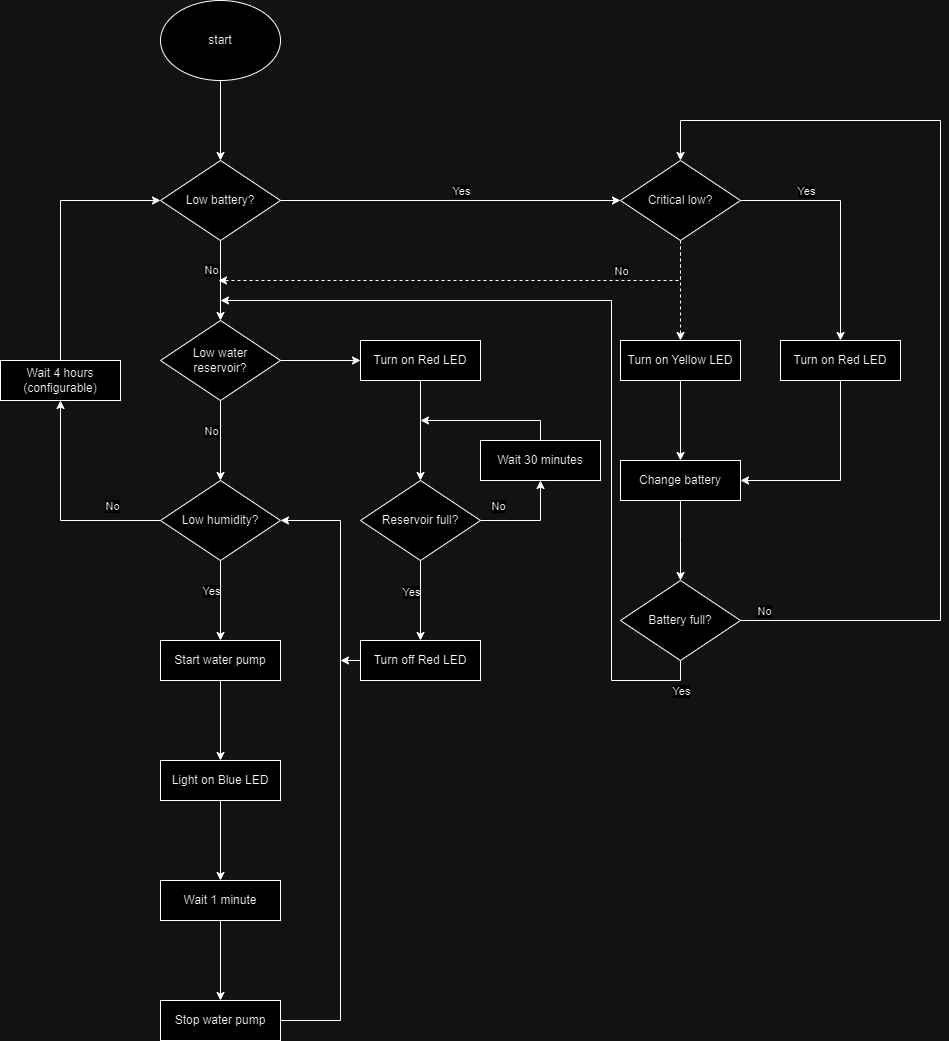

The diagram above was exported from draw.io. Its source (the exported page's mxGraphModel, read from the mxfile embedded in the PNG):
<mxGraphModel dx="1434" dy="758" grid="1" gridSize="10" guides="1" tooltips="1" connect="1" arrows="1" fold="1" page="1" pageScale="1" pageWidth="827" pageHeight="1169" math="0" shadow="0">
  <root>
    <mxCell id="0" />
    <mxCell id="1" parent="0" />
    <mxCell id="zaaU4aKtAHIBDLXBnY_3-3" value="" style="edgeStyle=orthogonalEdgeStyle;rounded=0;orthogonalLoop=1;jettySize=auto;html=1;" parent="1" source="zaaU4aKtAHIBDLXBnY_3-1" target="zaaU4aKtAHIBDLXBnY_3-2" edge="1">
      <mxGeometry relative="1" as="geometry" />
    </mxCell>
    <mxCell id="zaaU4aKtAHIBDLXBnY_3-1" value="start&lt;br&gt;" style="ellipse;whiteSpace=wrap;html=1;" parent="1" vertex="1">
      <mxGeometry x="420" y="80" width="120" height="80" as="geometry" />
    </mxCell>
    <mxCell id="zaaU4aKtAHIBDLXBnY_3-5" value="" style="edgeStyle=orthogonalEdgeStyle;rounded=0;orthogonalLoop=1;jettySize=auto;html=1;" parent="1" source="zaaU4aKtAHIBDLXBnY_3-2" target="zaaU4aKtAHIBDLXBnY_3-4" edge="1">
      <mxGeometry relative="1" as="geometry" />
    </mxCell>
    <mxCell id="iCMc9bXATborlr8O-4rv-16" value="No" style="edgeLabel;html=1;align=center;verticalAlign=middle;resizable=0;points=[];" parent="zaaU4aKtAHIBDLXBnY_3-5" vertex="1" connectable="0">
      <mxGeometry x="-0.2789" y="-2" relative="1" as="geometry">
        <mxPoint x="-8" as="offset" />
      </mxGeometry>
    </mxCell>
    <mxCell id="zaaU4aKtAHIBDLXBnY_3-22" value="" style="edgeStyle=orthogonalEdgeStyle;rounded=0;orthogonalLoop=1;jettySize=auto;html=1;" parent="1" source="zaaU4aKtAHIBDLXBnY_3-2" target="zaaU4aKtAHIBDLXBnY_3-21" edge="1">
      <mxGeometry relative="1" as="geometry" />
    </mxCell>
    <mxCell id="iCMc9bXATborlr8O-4rv-15" value="Yes" style="edgeLabel;html=1;align=center;verticalAlign=middle;resizable=0;points=[];" parent="zaaU4aKtAHIBDLXBnY_3-22" vertex="1" connectable="0">
      <mxGeometry x="-0.2727" y="2" relative="1" as="geometry">
        <mxPoint x="56" y="-8" as="offset" />
      </mxGeometry>
    </mxCell>
    <mxCell id="zaaU4aKtAHIBDLXBnY_3-2" value="Low battery?&lt;br&gt;" style="rhombus;whiteSpace=wrap;html=1;" parent="1" vertex="1">
      <mxGeometry x="420" y="240" width="120" height="80" as="geometry" />
    </mxCell>
    <mxCell id="zaaU4aKtAHIBDLXBnY_3-7" value="" style="edgeStyle=orthogonalEdgeStyle;rounded=0;orthogonalLoop=1;jettySize=auto;html=1;" parent="1" source="zaaU4aKtAHIBDLXBnY_3-4" target="zaaU4aKtAHIBDLXBnY_3-6" edge="1">
      <mxGeometry relative="1" as="geometry" />
    </mxCell>
    <mxCell id="iCMc9bXATborlr8O-4rv-17" value="No" style="edgeLabel;html=1;align=center;verticalAlign=middle;resizable=0;points=[];" parent="zaaU4aKtAHIBDLXBnY_3-7" vertex="1" connectable="0">
      <mxGeometry x="-0.0421" relative="1" as="geometry">
        <mxPoint x="-10" y="-8" as="offset" />
      </mxGeometry>
    </mxCell>
    <mxCell id="zaaU4aKtAHIBDLXBnY_3-24" value="" style="edgeStyle=orthogonalEdgeStyle;rounded=0;orthogonalLoop=1;jettySize=auto;html=1;" parent="1" source="zaaU4aKtAHIBDLXBnY_3-4" target="zaaU4aKtAHIBDLXBnY_3-23" edge="1">
      <mxGeometry relative="1" as="geometry" />
    </mxCell>
    <mxCell id="zaaU4aKtAHIBDLXBnY_3-4" value="Low water&lt;br&gt;reservoir?" style="rhombus;html=1;whiteSpace=wrap;" parent="1" vertex="1">
      <mxGeometry x="420" y="400" width="120" height="80" as="geometry" />
    </mxCell>
    <mxCell id="zaaU4aKtAHIBDLXBnY_3-9" value="" style="edgeStyle=orthogonalEdgeStyle;rounded=0;orthogonalLoop=1;jettySize=auto;html=1;" parent="1" source="zaaU4aKtAHIBDLXBnY_3-6" target="zaaU4aKtAHIBDLXBnY_3-8" edge="1">
      <mxGeometry relative="1" as="geometry" />
    </mxCell>
    <mxCell id="iCMc9bXATborlr8O-4rv-18" value="Yes&lt;br&gt;" style="edgeLabel;html=1;align=center;verticalAlign=middle;resizable=0;points=[];" parent="zaaU4aKtAHIBDLXBnY_3-9" vertex="1" connectable="0">
      <mxGeometry x="-0.2526" y="2" relative="1" as="geometry">
        <mxPoint x="-12" as="offset" />
      </mxGeometry>
    </mxCell>
    <mxCell id="zaaU4aKtAHIBDLXBnY_3-18" style="edgeStyle=orthogonalEdgeStyle;rounded=0;orthogonalLoop=1;jettySize=auto;html=1;entryX=0.5;entryY=1;entryDx=0;entryDy=0;" parent="1" source="zaaU4aKtAHIBDLXBnY_3-6" target="zaaU4aKtAHIBDLXBnY_3-17" edge="1">
      <mxGeometry relative="1" as="geometry" />
    </mxCell>
    <mxCell id="iCMc9bXATborlr8O-4rv-29" value="No" style="edgeLabel;html=1;align=center;verticalAlign=middle;resizable=0;points=[];" parent="zaaU4aKtAHIBDLXBnY_3-18" vertex="1" connectable="0">
      <mxGeometry x="-0.5257" relative="1" as="geometry">
        <mxPoint x="3" y="-15" as="offset" />
      </mxGeometry>
    </mxCell>
    <mxCell id="zaaU4aKtAHIBDLXBnY_3-6" value="Low humidity?" style="rhombus;html=1;whiteSpace=wrap;" parent="1" vertex="1">
      <mxGeometry x="420" y="560" width="120" height="80" as="geometry" />
    </mxCell>
    <mxCell id="zaaU4aKtAHIBDLXBnY_3-11" value="" style="edgeStyle=orthogonalEdgeStyle;rounded=0;orthogonalLoop=1;jettySize=auto;html=1;" parent="1" source="zaaU4aKtAHIBDLXBnY_3-8" target="zaaU4aKtAHIBDLXBnY_3-10" edge="1">
      <mxGeometry relative="1" as="geometry" />
    </mxCell>
    <mxCell id="zaaU4aKtAHIBDLXBnY_3-8" value="Start water pump" style="whiteSpace=wrap;html=1;" parent="1" vertex="1">
      <mxGeometry x="420" y="720" width="120" height="40" as="geometry" />
    </mxCell>
    <mxCell id="zaaU4aKtAHIBDLXBnY_3-13" value="" style="edgeStyle=orthogonalEdgeStyle;rounded=0;orthogonalLoop=1;jettySize=auto;html=1;" parent="1" source="zaaU4aKtAHIBDLXBnY_3-10" target="zaaU4aKtAHIBDLXBnY_3-12" edge="1">
      <mxGeometry relative="1" as="geometry" />
    </mxCell>
    <mxCell id="zaaU4aKtAHIBDLXBnY_3-10" value="Light on Blue LED" style="whiteSpace=wrap;html=1;" parent="1" vertex="1">
      <mxGeometry x="420" y="840" width="120" height="40" as="geometry" />
    </mxCell>
    <mxCell id="zaaU4aKtAHIBDLXBnY_3-15" value="" style="edgeStyle=orthogonalEdgeStyle;rounded=0;orthogonalLoop=1;jettySize=auto;html=1;" parent="1" source="zaaU4aKtAHIBDLXBnY_3-12" target="zaaU4aKtAHIBDLXBnY_3-14" edge="1">
      <mxGeometry relative="1" as="geometry" />
    </mxCell>
    <mxCell id="zaaU4aKtAHIBDLXBnY_3-12" value="Wait 1 minute" style="whiteSpace=wrap;html=1;" parent="1" vertex="1">
      <mxGeometry x="420" y="960" width="120" height="40" as="geometry" />
    </mxCell>
    <mxCell id="zaaU4aKtAHIBDLXBnY_3-20" style="edgeStyle=orthogonalEdgeStyle;rounded=0;orthogonalLoop=1;jettySize=auto;html=1;entryX=1;entryY=0.5;entryDx=0;entryDy=0;" parent="1" source="zaaU4aKtAHIBDLXBnY_3-14" target="zaaU4aKtAHIBDLXBnY_3-6" edge="1">
      <mxGeometry relative="1" as="geometry">
        <mxPoint x="600" y="600" as="targetPoint" />
        <Array as="points">
          <mxPoint x="600" y="1100" />
          <mxPoint x="600" y="600" />
        </Array>
      </mxGeometry>
    </mxCell>
    <mxCell id="zaaU4aKtAHIBDLXBnY_3-14" value="Stop water pump" style="whiteSpace=wrap;html=1;" parent="1" vertex="1">
      <mxGeometry x="420" y="1080" width="120" height="40" as="geometry" />
    </mxCell>
    <mxCell id="zaaU4aKtAHIBDLXBnY_3-19" style="edgeStyle=orthogonalEdgeStyle;rounded=0;orthogonalLoop=1;jettySize=auto;html=1;entryX=0;entryY=0.5;entryDx=0;entryDy=0;" parent="1" source="zaaU4aKtAHIBDLXBnY_3-17" target="zaaU4aKtAHIBDLXBnY_3-2" edge="1">
      <mxGeometry relative="1" as="geometry">
        <Array as="points">
          <mxPoint x="320" y="280" />
        </Array>
      </mxGeometry>
    </mxCell>
    <mxCell id="zaaU4aKtAHIBDLXBnY_3-17" value="Wait 4 hours (configurable)" style="whiteSpace=wrap;html=1;" parent="1" vertex="1">
      <mxGeometry x="260" y="440" width="120" height="40" as="geometry" />
    </mxCell>
    <mxCell id="zaaU4aKtAHIBDLXBnY_3-38" value="" style="edgeStyle=orthogonalEdgeStyle;rounded=0;orthogonalLoop=1;jettySize=auto;html=1;dashed=1;" parent="1" source="zaaU4aKtAHIBDLXBnY_3-21" target="zaaU4aKtAHIBDLXBnY_3-37" edge="1">
      <mxGeometry relative="1" as="geometry" />
    </mxCell>
    <mxCell id="iCMc9bXATborlr8O-4rv-10" style="edgeStyle=orthogonalEdgeStyle;rounded=0;orthogonalLoop=1;jettySize=auto;html=1;dashed=1;" parent="1" source="zaaU4aKtAHIBDLXBnY_3-21" edge="1">
      <mxGeometry relative="1" as="geometry">
        <mxPoint x="478" y="360" as="targetPoint" />
        <Array as="points">
          <mxPoint x="940" y="360" />
        </Array>
      </mxGeometry>
    </mxCell>
    <mxCell id="iCMc9bXATborlr8O-4rv-23" value="No&lt;br&gt;" style="edgeLabel;html=1;align=center;verticalAlign=middle;resizable=0;points=[];" parent="iCMc9bXATborlr8O-4rv-10" vertex="1" connectable="0">
      <mxGeometry x="-0.9269" y="5" relative="1" as="geometry">
        <mxPoint x="-65" y="12" as="offset" />
      </mxGeometry>
    </mxCell>
    <mxCell id="iCMc9bXATborlr8O-4rv-11" style="edgeStyle=orthogonalEdgeStyle;rounded=0;orthogonalLoop=1;jettySize=auto;html=1;entryX=0.5;entryY=0;entryDx=0;entryDy=0;" parent="1" source="zaaU4aKtAHIBDLXBnY_3-21" target="iCMc9bXATborlr8O-4rv-12" edge="1">
      <mxGeometry relative="1" as="geometry">
        <mxPoint x="1120" y="420" as="targetPoint" />
        <Array as="points">
          <mxPoint x="1100" y="280" />
        </Array>
      </mxGeometry>
    </mxCell>
    <mxCell id="iCMc9bXATborlr8O-4rv-24" value="Yes" style="edgeLabel;html=1;align=center;verticalAlign=middle;resizable=0;points=[];" parent="iCMc9bXATborlr8O-4rv-11" vertex="1" connectable="0">
      <mxGeometry x="-0.4548" y="-1" relative="1" as="geometry">
        <mxPoint y="-11" as="offset" />
      </mxGeometry>
    </mxCell>
    <mxCell id="zaaU4aKtAHIBDLXBnY_3-21" value="Critical low?" style="rhombus;whiteSpace=wrap;html=1;" parent="1" vertex="1">
      <mxGeometry x="880" y="240" width="120" height="80" as="geometry" />
    </mxCell>
    <mxCell id="zaaU4aKtAHIBDLXBnY_3-26" value="" style="edgeStyle=orthogonalEdgeStyle;rounded=0;orthogonalLoop=1;jettySize=auto;html=1;" parent="1" source="zaaU4aKtAHIBDLXBnY_3-23" target="zaaU4aKtAHIBDLXBnY_3-25" edge="1">
      <mxGeometry relative="1" as="geometry">
        <Array as="points">
          <mxPoint x="680" y="500" />
          <mxPoint x="680" y="500" />
        </Array>
      </mxGeometry>
    </mxCell>
    <mxCell id="zaaU4aKtAHIBDLXBnY_3-23" value="Turn on Red LED" style="whiteSpace=wrap;html=1;" parent="1" vertex="1">
      <mxGeometry x="620" y="420" width="120" height="40" as="geometry" />
    </mxCell>
    <mxCell id="zaaU4aKtAHIBDLXBnY_3-31" style="edgeStyle=orthogonalEdgeStyle;rounded=0;orthogonalLoop=1;jettySize=auto;html=1;entryX=0.5;entryY=1;entryDx=0;entryDy=0;" parent="1" source="zaaU4aKtAHIBDLXBnY_3-25" target="zaaU4aKtAHIBDLXBnY_3-30" edge="1">
      <mxGeometry relative="1" as="geometry">
        <Array as="points">
          <mxPoint x="800" y="600" />
        </Array>
      </mxGeometry>
    </mxCell>
    <mxCell id="iCMc9bXATborlr8O-4rv-21" value="No" style="edgeLabel;html=1;align=center;verticalAlign=middle;resizable=0;points=[];" parent="zaaU4aKtAHIBDLXBnY_3-31" vertex="1" connectable="0">
      <mxGeometry x="-0.6535" y="3" relative="1" as="geometry">
        <mxPoint y="-12" as="offset" />
      </mxGeometry>
    </mxCell>
    <mxCell id="zaaU4aKtAHIBDLXBnY_3-34" value="" style="edgeStyle=orthogonalEdgeStyle;rounded=0;orthogonalLoop=1;jettySize=auto;html=1;" parent="1" source="zaaU4aKtAHIBDLXBnY_3-25" target="zaaU4aKtAHIBDLXBnY_3-33" edge="1">
      <mxGeometry relative="1" as="geometry" />
    </mxCell>
    <mxCell id="iCMc9bXATborlr8O-4rv-19" value="Yes" style="edgeLabel;html=1;align=center;verticalAlign=middle;resizable=0;points=[];" parent="zaaU4aKtAHIBDLXBnY_3-34" vertex="1" connectable="0">
      <mxGeometry x="-0.3842" relative="1" as="geometry">
        <mxPoint x="-10" y="6" as="offset" />
      </mxGeometry>
    </mxCell>
    <mxCell id="zaaU4aKtAHIBDLXBnY_3-25" value="Reservoir full?" style="rhombus;html=1;whiteSpace=wrap;" parent="1" vertex="1">
      <mxGeometry x="620" y="560" width="120" height="80" as="geometry" />
    </mxCell>
    <mxCell id="zaaU4aKtAHIBDLXBnY_3-32" value="" style="edgeStyle=orthogonalEdgeStyle;rounded=0;orthogonalLoop=1;jettySize=auto;html=1;" parent="1" source="zaaU4aKtAHIBDLXBnY_3-30" edge="1">
      <mxGeometry relative="1" as="geometry">
        <mxPoint x="680" y="500" as="targetPoint" />
        <Array as="points">
          <mxPoint x="800" y="500" />
          <mxPoint x="680" y="500" />
        </Array>
      </mxGeometry>
    </mxCell>
    <mxCell id="zaaU4aKtAHIBDLXBnY_3-30" value="Wait 30 minutes" style="whiteSpace=wrap;html=1;" parent="1" vertex="1">
      <mxGeometry x="740" y="520" width="120" height="40" as="geometry" />
    </mxCell>
    <mxCell id="iCMc9bXATborlr8O-4rv-20" style="edgeStyle=orthogonalEdgeStyle;rounded=0;orthogonalLoop=1;jettySize=auto;html=1;" parent="1" source="zaaU4aKtAHIBDLXBnY_3-33" edge="1">
      <mxGeometry relative="1" as="geometry">
        <mxPoint x="600" y="740" as="targetPoint" />
      </mxGeometry>
    </mxCell>
    <mxCell id="zaaU4aKtAHIBDLXBnY_3-33" value="Turn off Red LED" style="whiteSpace=wrap;html=1;" parent="1" vertex="1">
      <mxGeometry x="620" y="720" width="120" height="40" as="geometry" />
    </mxCell>
    <mxCell id="iCMc9bXATborlr8O-4rv-2" value="" style="edgeStyle=orthogonalEdgeStyle;rounded=0;orthogonalLoop=1;jettySize=auto;html=1;" parent="1" source="zaaU4aKtAHIBDLXBnY_3-37" target="iCMc9bXATborlr8O-4rv-1" edge="1">
      <mxGeometry relative="1" as="geometry" />
    </mxCell>
    <mxCell id="zaaU4aKtAHIBDLXBnY_3-37" value="Turn on Yellow LED" style="whiteSpace=wrap;html=1;" parent="1" vertex="1">
      <mxGeometry x="880" y="420" width="120" height="40" as="geometry" />
    </mxCell>
    <mxCell id="iCMc9bXATborlr8O-4rv-4" value="" style="edgeStyle=orthogonalEdgeStyle;rounded=0;orthogonalLoop=1;jettySize=auto;html=1;" parent="1" source="iCMc9bXATborlr8O-4rv-1" edge="1">
      <mxGeometry relative="1" as="geometry">
        <mxPoint x="940" y="660" as="targetPoint" />
      </mxGeometry>
    </mxCell>
    <mxCell id="iCMc9bXATborlr8O-4rv-1" value="Change battery" style="whiteSpace=wrap;html=1;" parent="1" vertex="1">
      <mxGeometry x="880" y="540" width="120" height="40" as="geometry" />
    </mxCell>
    <mxCell id="iCMc9bXATborlr8O-4rv-7" value="" style="edgeStyle=orthogonalEdgeStyle;rounded=0;orthogonalLoop=1;jettySize=auto;html=1;exitX=0.5;exitY=1;exitDx=0;exitDy=0;" parent="1" source="iCMc9bXATborlr8O-4rv-5" edge="1">
      <mxGeometry relative="1" as="geometry">
        <mxPoint x="1270" y="710" as="sourcePoint" />
        <mxPoint x="480" y="380" as="targetPoint" />
        <Array as="points">
          <mxPoint x="940" y="760" />
          <mxPoint x="871" y="760" />
          <mxPoint x="871" y="380" />
        </Array>
      </mxGeometry>
    </mxCell>
    <mxCell id="iCMc9bXATborlr8O-4rv-22" value="Yes" style="edgeLabel;html=1;align=center;verticalAlign=middle;resizable=0;points=[];" parent="iCMc9bXATborlr8O-4rv-7" vertex="1" connectable="0">
      <mxGeometry x="-0.3123" y="2" relative="1" as="geometry">
        <mxPoint x="71" y="217" as="offset" />
      </mxGeometry>
    </mxCell>
    <mxCell id="iCMc9bXATborlr8O-4rv-27" style="edgeStyle=orthogonalEdgeStyle;rounded=0;orthogonalLoop=1;jettySize=auto;html=1;entryX=0.5;entryY=0;entryDx=0;entryDy=0;" parent="1" source="iCMc9bXATborlr8O-4rv-5" target="zaaU4aKtAHIBDLXBnY_3-21" edge="1">
      <mxGeometry relative="1" as="geometry">
        <mxPoint x="1240" y="200" as="targetPoint" />
        <Array as="points">
          <mxPoint x="1200" y="700" />
          <mxPoint x="1200" y="200" />
          <mxPoint x="940" y="200" />
        </Array>
      </mxGeometry>
    </mxCell>
    <mxCell id="iCMc9bXATborlr8O-4rv-28" value="No" style="edgeLabel;html=1;align=center;verticalAlign=middle;resizable=0;points=[];" parent="iCMc9bXATborlr8O-4rv-27" vertex="1" connectable="0">
      <mxGeometry x="-0.7964" y="4" relative="1" as="geometry">
        <mxPoint x="-79" y="-6" as="offset" />
      </mxGeometry>
    </mxCell>
    <mxCell id="iCMc9bXATborlr8O-4rv-5" value="Battery full?" style="rhombus;whiteSpace=wrap;html=1;" parent="1" vertex="1">
      <mxGeometry x="880" y="660" width="120" height="80" as="geometry" />
    </mxCell>
    <mxCell id="iCMc9bXATborlr8O-4rv-13" style="edgeStyle=orthogonalEdgeStyle;rounded=0;orthogonalLoop=1;jettySize=auto;html=1;entryX=1;entryY=0.5;entryDx=0;entryDy=0;" parent="1" source="iCMc9bXATborlr8O-4rv-12" target="iCMc9bXATborlr8O-4rv-1" edge="1">
      <mxGeometry relative="1" as="geometry">
        <Array as="points">
          <mxPoint x="1100" y="560" />
        </Array>
      </mxGeometry>
    </mxCell>
    <mxCell id="iCMc9bXATborlr8O-4rv-12" value="Turn on Red LED" style="whiteSpace=wrap;html=1;" parent="1" vertex="1">
      <mxGeometry x="1040" y="420" width="120" height="40" as="geometry" />
    </mxCell>
  </root>
</mxGraphModel>